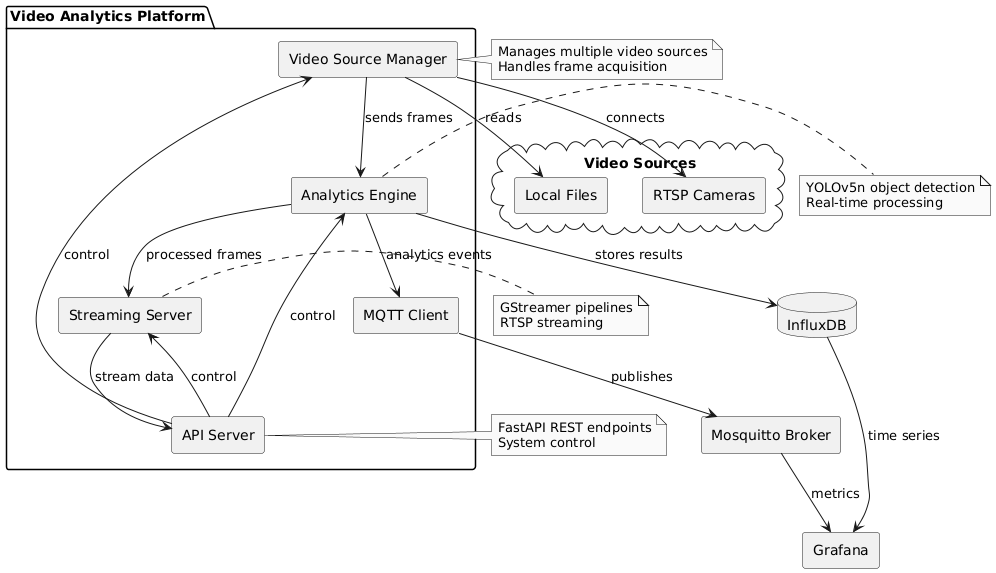

The diagram above was rendered by PlantUML. Its source (embedded in the PNG):
@startuml
!define RECTANGLE class

skinparam componentStyle rectangle
skinparam monochrome true
skinparam shadowing false

package "Video Analytics Platform" {
    [Video Source Manager] as VSM
    [Analytics Engine] as AE
    [Streaming Server] as SS
    [API Server] as API
    [MQTT Client] as MQTT
}

cloud "Video Sources" {
    [Local Files] as LF
    [RTSP Cameras] as RTSP
}

database "InfluxDB" as DB
[Mosquitto Broker] as MB
[Grafana] as GF

VSM --> LF : reads
VSM --> RTSP : connects
VSM --> AE : sends frames
AE --> SS : processed frames
SS --> API : stream data
API --> VSM : control
API --> AE : control
API --> SS : control
AE --> MQTT : analytics events
MQTT --> MB : publishes
MB --> GF : metrics
DB --> GF : time series
AE --> DB : stores results

note right of VSM
  Manages multiple video sources
  Handles frame acquisition
end note

note right of AE
  YOLOv5n object detection
  Real-time processing
end note

note right of SS
  GStreamer pipelines
  RTSP streaming
end note

note right of API
  FastAPI REST endpoints
  System control
end note
@enduml